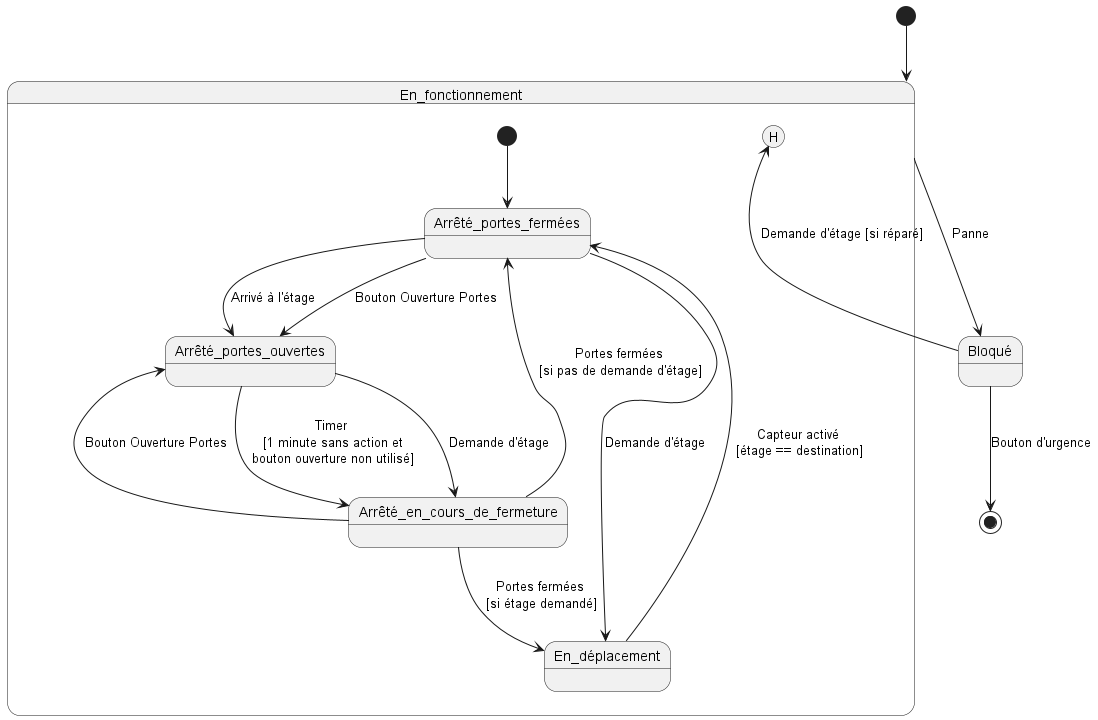

The diagram above was rendered by PlantUML. Its source (embedded in the PNG):
@startuml
[*] -down-> En_fonctionnement

state En_fonctionnement {
    [*] --> Arrêté_portes_fermées
    Arrêté_portes_fermées -right-> Arrêté_portes_ouvertes : Bouton Ouverture Portes
    Arrêté_portes_fermées -right-> Arrêté_portes_ouvertes : Arrivé à l'étage
    Arrêté_portes_ouvertes --> Arrêté_en_cours_de_fermeture : Timer\n [1 minute sans action et\n bouton ouverture non utilisé]
    Arrêté_portes_ouvertes --> Arrêté_en_cours_de_fermeture : Demande d'étage
    Arrêté_en_cours_de_fermeture --> En_déplacement : Portes fermées\n [si étage demandé]
    Arrêté_en_cours_de_fermeture ---> Arrêté_portes_fermées : Portes fermées\n [si pas de demande d'étage]
    Arrêté_en_cours_de_fermeture --> Arrêté_portes_ouvertes : Bouton Ouverture Portes
    Arrêté_portes_fermées --> En_déplacement : Demande d'étage
    En_déplacement --> Arrêté_portes_fermées : Capteur activé\n [étage == destination]

}

En_fonctionnement --down-> Bloqué : Panne
Bloqué --> En_fonctionnement[H] : Demande d'étage [si réparé]
Bloqué --> [*] : Bouton d'urgence

@enduml